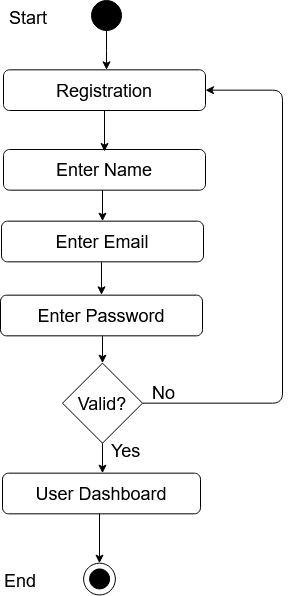

The diagram above was exported from draw.io. Its source (the exported page's mxGraphModel, read from the mxfile embedded in the PNG):
<mxGraphModel dx="1422" dy="780" grid="1" gridSize="10" guides="1" tooltips="1" connect="1" arrows="1" fold="1" page="1" pageScale="1" pageWidth="850" pageHeight="1100" math="0" shadow="0">
  <root>
    <mxCell id="0" />
    <mxCell id="1" parent="0" />
    <mxCell id="_Prlzs-j7rn7hjF_ShOo-36" value="" style="edgeStyle=orthogonalEdgeStyle;rounded=0;orthogonalLoop=1;jettySize=auto;html=1;entryX=0.5;entryY=0;entryDx=0;entryDy=0;" edge="1" parent="1" source="_Prlzs-j7rn7hjF_ShOo-37">
      <mxGeometry relative="1" as="geometry">
        <mxPoint x="390" y="189.33000000000015" as="targetPoint" />
      </mxGeometry>
    </mxCell>
    <mxCell id="_Prlzs-j7rn7hjF_ShOo-37" value="" style="ellipse;whiteSpace=wrap;html=1;aspect=fixed;fillColor=#000000;" vertex="1" parent="1">
      <mxGeometry x="375" y="120" width="30" height="30" as="geometry" />
    </mxCell>
    <mxCell id="_Prlzs-j7rn7hjF_ShOo-38" value="Success" style="text;html=1;strokeColor=none;fillColor=none;align=center;verticalAlign=middle;whiteSpace=wrap;rounded=0;" vertex="1" parent="1">
      <mxGeometry x="411" y="301.6700000000001" as="geometry" />
    </mxCell>
    <mxCell id="_Prlzs-j7rn7hjF_ShOo-39" value="&lt;font style=&quot;font-size: 18px&quot;&gt;Enter Name&lt;br&gt;&lt;/font&gt;" style="rounded=1;whiteSpace=wrap;html=1;fillColor=#FFFFFF;" vertex="1" parent="1">
      <mxGeometry x="287" y="269.0000000000001" width="202" height="40.67" as="geometry" />
    </mxCell>
    <mxCell id="_Prlzs-j7rn7hjF_ShOo-40" value="" style="endArrow=classic;html=1;exitX=0.5;exitY=1;exitDx=0;exitDy=0;" edge="1" parent="1">
      <mxGeometry width="50" height="50" relative="1" as="geometry">
        <mxPoint x="386" y="309.6700000000001" as="sourcePoint" />
        <mxPoint x="386" y="340.6700000000001" as="targetPoint" />
      </mxGeometry>
    </mxCell>
    <mxCell id="_Prlzs-j7rn7hjF_ShOo-41" value="" style="endArrow=classic;html=1;exitX=1;exitY=0.5;exitDx=0;exitDy=0;entryX=1;entryY=0.5;entryDx=0;entryDy=0;" edge="1" parent="1" source="_Prlzs-j7rn7hjF_ShOo-47" target="_Prlzs-j7rn7hjF_ShOo-54">
      <mxGeometry width="50" height="50" relative="1" as="geometry">
        <mxPoint x="556" y="587.6700000000001" as="sourcePoint" />
        <mxPoint x="556" y="217.67000000000007" as="targetPoint" />
        <Array as="points">
          <mxPoint x="566" y="522.6700000000001" />
          <mxPoint x="566" y="209.67000000000007" />
        </Array>
      </mxGeometry>
    </mxCell>
    <mxCell id="_Prlzs-j7rn7hjF_ShOo-42" value="" style="endArrow=classic;html=1;entryX=0.5;entryY=0;entryDx=0;entryDy=0;" edge="1" parent="1" target="_Prlzs-j7rn7hjF_ShOo-47">
      <mxGeometry width="50" height="50" relative="1" as="geometry">
        <mxPoint x="386" y="453.3400000000004" as="sourcePoint" />
        <mxPoint x="387" y="500.6700000000001" as="targetPoint" />
      </mxGeometry>
    </mxCell>
    <mxCell id="_Prlzs-j7rn7hjF_ShOo-43" value="&lt;font style=&quot;font-size: 18px&quot;&gt;User Dashboard&lt;br&gt;&lt;/font&gt;" style="rounded=1;whiteSpace=wrap;html=1;fillColor=#FFFFFF;" vertex="1" parent="1">
      <mxGeometry x="286" y="592.6700000000001" width="198" height="40.67" as="geometry" />
    </mxCell>
    <mxCell id="_Prlzs-j7rn7hjF_ShOo-44" value="" style="ellipse;whiteSpace=wrap;html=1;aspect=fixed;fillColor=#FFFFFF;" vertex="1" parent="1">
      <mxGeometry x="367.11" y="682.6700000000001" width="31.78" height="31.78" as="geometry" />
    </mxCell>
    <mxCell id="_Prlzs-j7rn7hjF_ShOo-45" value="" style="ellipse;whiteSpace=wrap;html=1;aspect=fixed;fillColor=#000000;" vertex="1" parent="1">
      <mxGeometry x="373.11" y="688.45" width="20" height="20" as="geometry" />
    </mxCell>
    <mxCell id="_Prlzs-j7rn7hjF_ShOo-46" value="" style="endArrow=classic;html=1;entryX=0.5;entryY=0;entryDx=0;entryDy=0;exitX=0.5;exitY=1;exitDx=0;exitDy=0;" edge="1" parent="1">
      <mxGeometry width="50" height="50" relative="1" as="geometry">
        <mxPoint x="383" y="633.3400000000001" as="sourcePoint" />
        <mxPoint x="383" y="682.6700000000001" as="targetPoint" />
      </mxGeometry>
    </mxCell>
    <mxCell id="_Prlzs-j7rn7hjF_ShOo-47" value="&lt;font style=&quot;font-size: 18px&quot;&gt;Valid?&lt;/font&gt; " style="rhombus;whiteSpace=wrap;html=1;" vertex="1" parent="1">
      <mxGeometry x="346" y="482.6700000000001" width="80" height="80" as="geometry" />
    </mxCell>
    <mxCell id="_Prlzs-j7rn7hjF_ShOo-48" value="" style="endArrow=classic;html=1;entryX=0.5;entryY=0;entryDx=0;entryDy=0;" edge="1" parent="1">
      <mxGeometry width="50" height="50" relative="1" as="geometry">
        <mxPoint x="386" y="562.6700000000001" as="sourcePoint" />
        <mxPoint x="386" y="592.6700000000001" as="targetPoint" />
      </mxGeometry>
    </mxCell>
    <mxCell id="_Prlzs-j7rn7hjF_ShOo-49" value="&lt;font style=&quot;font-size: 18px&quot;&gt;Yes&lt;/font&gt;" style="text;whiteSpace=wrap;html=1;" vertex="1" parent="1">
      <mxGeometry x="393.11" y="552.6700000000001" width="130" height="30" as="geometry" />
    </mxCell>
    <mxCell id="_Prlzs-j7rn7hjF_ShOo-50" value="&lt;font style=&quot;font-size: 18px&quot;&gt;No&lt;br&gt;&lt;/font&gt;" style="text;whiteSpace=wrap;html=1;" vertex="1" parent="1">
      <mxGeometry x="434" y="494.6700000000001" width="130" height="30" as="geometry" />
    </mxCell>
    <mxCell id="_Prlzs-j7rn7hjF_ShOo-51" value="&lt;font style=&quot;font-size: 18px&quot;&gt;End&lt;/font&gt;" style="text;whiteSpace=wrap;html=1;" vertex="1" parent="1">
      <mxGeometry x="286" y="682.6700000000001" width="130" height="30" as="geometry" />
    </mxCell>
    <mxCell id="_Prlzs-j7rn7hjF_ShOo-52" value="&lt;font style=&quot;font-size: 18px&quot;&gt;Start&lt;/font&gt;" style="text;whiteSpace=wrap;html=1;" vertex="1" parent="1">
      <mxGeometry x="291" y="120" width="130" height="30" as="geometry" />
    </mxCell>
    <mxCell id="_Prlzs-j7rn7hjF_ShOo-53" value="Success" style="text;html=1;strokeColor=none;fillColor=none;align=center;verticalAlign=middle;whiteSpace=wrap;rounded=0;" vertex="1" parent="1">
      <mxGeometry x="408" y="220.0000000000001" as="geometry" />
    </mxCell>
    <mxCell id="_Prlzs-j7rn7hjF_ShOo-54" value="&lt;font style=&quot;font-size: 18px&quot;&gt;Registration&lt;/font&gt;" style="rounded=1;whiteSpace=wrap;html=1;fillColor=#FFFFFF;" vertex="1" parent="1">
      <mxGeometry x="287" y="189.33000000000004" width="202" height="40.67" as="geometry" />
    </mxCell>
    <mxCell id="_Prlzs-j7rn7hjF_ShOo-55" value="" style="endArrow=classic;html=1;exitX=0.5;exitY=1;exitDx=0;exitDy=0;entryX=0.5;entryY=0;entryDx=0;entryDy=0;" edge="1" parent="1" source="_Prlzs-j7rn7hjF_ShOo-54">
      <mxGeometry width="50" height="50" relative="1" as="geometry">
        <mxPoint x="368" y="311" as="sourcePoint" />
        <mxPoint x="388" y="271" as="targetPoint" />
      </mxGeometry>
    </mxCell>
    <mxCell id="_Prlzs-j7rn7hjF_ShOo-56" value="Success" style="text;html=1;strokeColor=none;fillColor=none;align=center;verticalAlign=middle;whiteSpace=wrap;rounded=0;" vertex="1" parent="1">
      <mxGeometry x="409" y="373.34000000000003" as="geometry" />
    </mxCell>
    <mxCell id="_Prlzs-j7rn7hjF_ShOo-57" value="&lt;font style=&quot;font-size: 18px&quot;&gt;Enter Email&lt;br&gt;&lt;/font&gt;" style="rounded=1;whiteSpace=wrap;html=1;fillColor=#FFFFFF;" vertex="1" parent="1">
      <mxGeometry x="285" y="340.6700000000001" width="202" height="40.67" as="geometry" />
    </mxCell>
    <mxCell id="_Prlzs-j7rn7hjF_ShOo-58" value="" style="endArrow=classic;html=1;" edge="1" parent="1">
      <mxGeometry width="50" height="50" relative="1" as="geometry">
        <mxPoint x="385" y="381.6700000000001" as="sourcePoint" />
        <mxPoint x="385" y="414.34000000000015" as="targetPoint" />
      </mxGeometry>
    </mxCell>
    <mxCell id="_Prlzs-j7rn7hjF_ShOo-59" value="&lt;font style=&quot;font-size: 18px&quot;&gt;Enter Password&lt;br&gt;&lt;/font&gt;" style="rounded=1;whiteSpace=wrap;html=1;fillColor=#FFFFFF;" vertex="1" parent="1">
      <mxGeometry x="284" y="414.6700000000001" width="202" height="40.67" as="geometry" />
    </mxCell>
  </root>
</mxGraphModel>